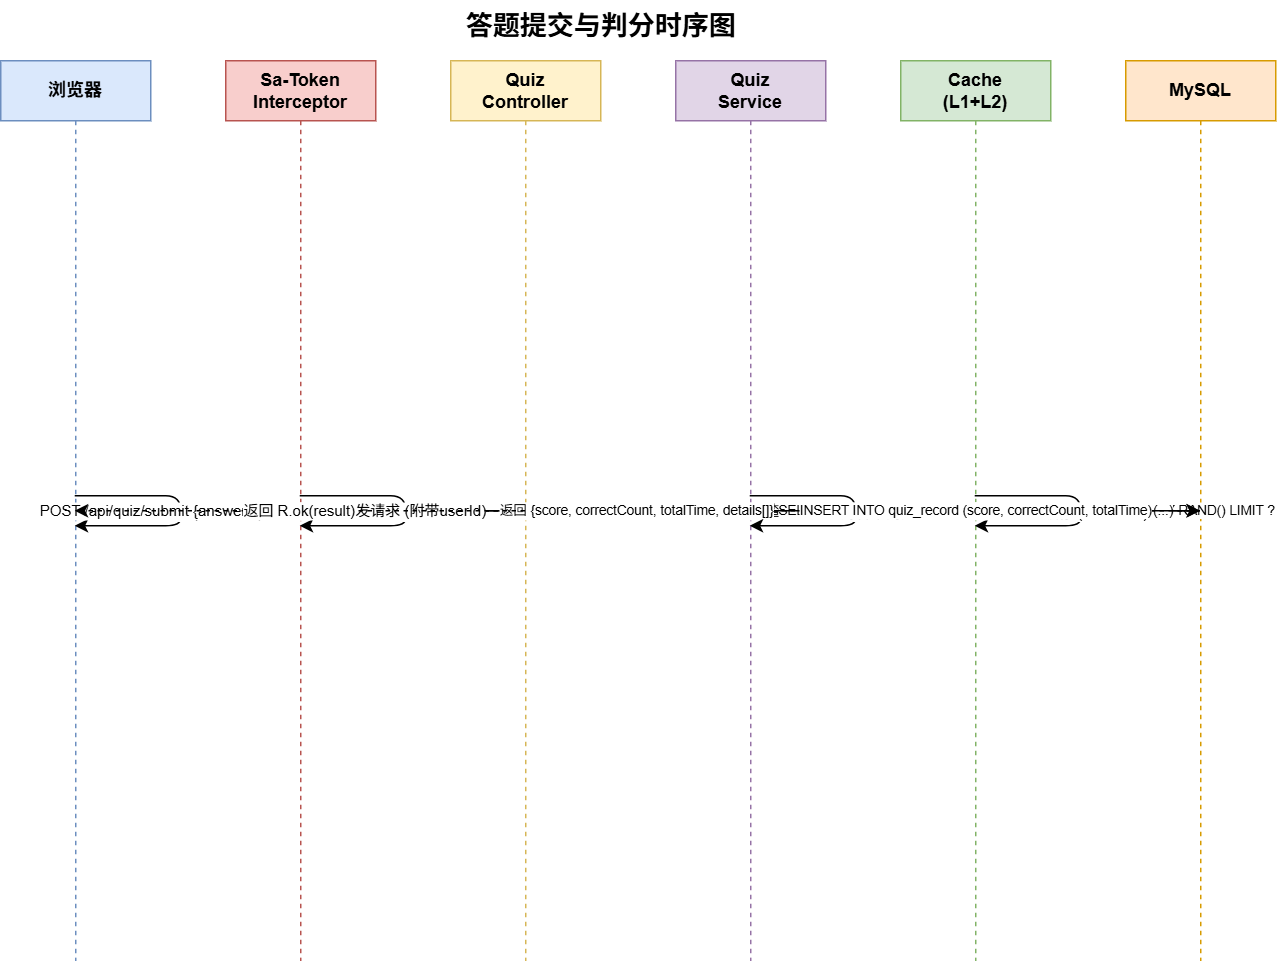

The diagram above was exported from draw.io. Its source (the exported page's mxGraphModel, read from the mxfile embedded in the PNG):
<mxGraphModel dx="1202" dy="664" grid="1" gridSize="10" guides="1" tooltips="1" connect="1" arrows="1" fold="1" page="1" pageScale="1" pageWidth="1000" pageHeight="700" math="0" shadow="0">
  <root>
    <mxCell id="0" />
    <mxCell id="1" parent="0" />
    <mxCell id="title" parent="1" style="text;html=1;fontSize=18;fontStyle=1;align=center;" value="答题提交与判分时序图" vertex="1">
      <mxGeometry height="30" width="300" x="300" y="10" as="geometry" />
    </mxCell>
    <mxCell id="p1" parent="1" style="shape=umlLifeline;perimeter=lifelinePerimeter;whiteSpace=wrap;html=1;container=0;fillColor=#dae8fc;strokeColor=#6c8ebf;size=40;" value="&lt;b&gt;浏览器&lt;/b&gt;" vertex="1">
      <mxGeometry height="600" width="100" x="50" y="50" as="geometry" />
    </mxCell>
    <mxCell id="p2" parent="1" style="shape=umlLifeline;perimeter=lifelinePerimeter;whiteSpace=wrap;html=1;container=0;fillColor=#f8cecc;strokeColor=#b85450;size=40;" value="&lt;b&gt;Sa-Token&lt;br&gt;Interceptor&lt;/b&gt;" vertex="1">
      <mxGeometry height="600" width="100" x="200" y="50" as="geometry" />
    </mxCell>
    <mxCell id="p3" parent="1" style="shape=umlLifeline;perimeter=lifelinePerimeter;whiteSpace=wrap;html=1;container=0;fillColor=#fff2cc;strokeColor=#d6b656;size=40;" value="&lt;b&gt;Quiz&lt;br&gt;Controller&lt;/b&gt;" vertex="1">
      <mxGeometry height="600" width="100" x="350" y="50" as="geometry" />
    </mxCell>
    <mxCell id="p4" parent="1" style="shape=umlLifeline;perimeter=lifelinePerimeter;whiteSpace=wrap;html=1;container=0;fillColor=#e1d5e7;strokeColor=#9673a6;size=40;" value="&lt;b&gt;Quiz&lt;br&gt;Service&lt;/b&gt;" vertex="1">
      <mxGeometry height="600" width="100" x="500" y="50" as="geometry" />
    </mxCell>
    <mxCell id="p5" parent="1" style="shape=umlLifeline;perimeter=lifelinePerimeter;whiteSpace=wrap;html=1;container=0;fillColor=#d5e8d4;strokeColor=#82b366;size=40;" value="&lt;b&gt;Cache&lt;br&gt;(L1+L2)&lt;/b&gt;" vertex="1">
      <mxGeometry height="600" width="100" x="650" y="50" as="geometry" />
    </mxCell>
    <mxCell id="p6" parent="1" style="shape=umlLifeline;perimeter=lifelinePerimeter;whiteSpace=wrap;html=1;container=0;fillColor=#ffe6cc;strokeColor=#d79b00;size=40;" value="&lt;b&gt;MySQL&lt;/b&gt;" vertex="1">
      <mxGeometry height="600" width="100" x="800" y="50" as="geometry" />
    </mxCell>
    <mxCell id="m1" edge="1" parent="1" source="p1" style="html=1;fontSize=10;" target="p2" value="GET /api/quiz/questions">
      <mxGeometry relative="1" as="geometry">
        <mxPoint y="120" as="sourcePoint" />
        <mxPoint y="120" as="targetPoint" />
      </mxGeometry>
    </mxCell>
    <mxCell id="m2" edge="1" parent="1" source="p2" style="html=1;fontSize=10;" target="p3" value="转发请求 (GET公开)">
      <mxGeometry relative="1" as="geometry">
        <mxPoint y="140" as="sourcePoint" />
        <mxPoint y="140" as="targetPoint" />
      </mxGeometry>
    </mxCell>
    <mxCell id="m3" edge="1" parent="1" source="p3" style="html=1;fontSize=10;" target="p4" value="getRandomQuestions(count)">
      <mxGeometry relative="1" as="geometry">
        <mxPoint y="160" as="sourcePoint" />
        <mxPoint y="160" as="targetPoint" />
      </mxGeometry>
    </mxCell>
    <mxCell id="m4" edge="1" parent="1" source="p4" style="html=1;fontSize=10;" target="p5" value="查询二级缓存: quizQuestions">
      <mxGeometry relative="1" as="geometry">
        <mxPoint y="180" as="sourcePoint" />
        <mxPoint y="180" as="targetPoint" />
      </mxGeometry>
    </mxCell>
    <mxCell id="m5" edge="1" parent="1" source="p5" style="html=1;fontSize=9;" target="p6" value="SELECT * FROM quiz_questions ORDER BY RAND() LIMIT ?">
      <mxGeometry relative="1" as="geometry">
        <mxPoint y="210" as="sourcePoint" />
        <mxPoint y="210" as="targetPoint" />
      </mxGeometry>
    </mxCell>
    <mxCell id="m6" edge="1" parent="1" source="p6" style="html=1;fontSize=10;dashed=1;" target="p5" value="返回题目列表">
      <mxGeometry relative="1" as="geometry">
        <mxPoint y="230" as="sourcePoint" />
        <mxPoint y="230" as="targetPoint" />
      </mxGeometry>
    </mxCell>
    <mxCell id="m7" edge="1" parent="1" source="p5" style="html=1;fontSize=10;" target="p5" value="写入缓存 (TTL=12h)">
      <mxGeometry relative="1" as="geometry">
        <mxPoint y="250" as="sourcePoint" />
        <mxPoint y="250" as="targetPoint" />
      </mxGeometry>
    </mxCell>
    <mxCell id="m8" edge="1" parent="1" source="p5" style="html=1;fontSize=10;dashed=1;" target="p4" value="返回题目列表 (不含答案)">
      <mxGeometry relative="1" as="geometry">
        <mxPoint y="270" as="sourcePoint" />
        <mxPoint y="270" as="targetPoint" />
      </mxGeometry>
    </mxCell>
    <mxCell id="m9" edge="1" parent="1" source="p4" style="html=1;fontSize=10;dashed=1;" target="p3" value="返回 R.ok(questions)">
      <mxGeometry relative="1" as="geometry">
        <mxPoint y="290" as="sourcePoint" />
        <mxPoint y="290" as="targetPoint" />
      </mxGeometry>
    </mxCell>
    <mxCell id="m10" edge="1" parent="1" source="p3" style="html=1;fontSize=10;dashed=1;" target="p1" value="返回题目列表">
      <mxGeometry relative="1" as="geometry">
        <mxPoint y="310" as="sourcePoint" />
        <mxPoint y="310" as="targetPoint" />
      </mxGeometry>
    </mxCell>
    <mxCell id="self1" edge="1" parent="1" source="p1" style="html=1;fontSize=10;" target="p1" value="用户逐题作答 (前端计时)">
      <mxGeometry relative="1" as="geometry">
        <mxPoint y="340" as="sourcePoint" />
        <mxPoint y="340" as="targetPoint" />
      </mxGeometry>
    </mxCell>
    <mxCell id="m11" edge="1" parent="1" source="p1" style="html=1;fontSize=10;" target="p2" value="POST /api/quiz/submit {answers[], totalTime}">
      <mxGeometry relative="1" as="geometry">
        <mxPoint y="380" as="sourcePoint" />
        <mxPoint y="380" as="targetPoint" />
      </mxGeometry>
    </mxCell>
    <mxCell id="m12" edge="1" parent="1" source="p2" style="html=1;fontSize=10;" target="p2" value="校验 Token">
      <mxGeometry relative="1" as="geometry">
        <mxPoint y="400" as="sourcePoint" />
        <mxPoint y="400" as="targetPoint" />
      </mxGeometry>
    </mxCell>
    <mxCell id="m13" edge="1" parent="1" source="p2" style="html=1;fontSize=10;" target="p3" value="转发请求 (附带userId)">
      <mxGeometry relative="1" as="geometry">
        <mxPoint y="420" as="sourcePoint" />
        <mxPoint y="420" as="targetPoint" />
      </mxGeometry>
    </mxCell>
    <mxCell id="m14" edge="1" parent="1" source="p3" style="html=1;fontSize=10;" target="p4" value="submitQuiz(userId, answers, totalTime)">
      <mxGeometry relative="1" as="geometry">
        <mxPoint y="450" as="sourcePoint" />
        <mxPoint y="450" as="targetPoint" />
      </mxGeometry>
    </mxCell>
    <mxCell id="m15" edge="1" parent="1" source="p4" style="html=1;fontSize=10;" target="p4" value="逐题比对答案判分">
      <mxGeometry relative="1" as="geometry">
        <mxPoint y="480" as="sourcePoint" />
        <mxPoint y="480" as="targetPoint" />
      </mxGeometry>
    </mxCell>
    <mxCell id="m16" edge="1" parent="1" source="p4" style="html=1;fontSize=9;" target="p6" value="SELECT correct_answer FROM quiz_questions WHERE id IN (...)">
      <mxGeometry relative="1" as="geometry">
        <mxPoint y="510" as="sourcePoint" />
        <mxPoint y="510" as="targetPoint" />
      </mxGeometry>
    </mxCell>
    <mxCell id="m17" edge="1" parent="1" source="p6" style="html=1;fontSize=10;dashed=1;" target="p4" value="返回正确答案">
      <mxGeometry relative="1" as="geometry">
        <mxPoint y="530" as="sourcePoint" />
        <mxPoint y="530" as="targetPoint" />
      </mxGeometry>
    </mxCell>
    <mxCell id="m18" edge="1" parent="1" source="p4" style="html=1;fontSize=9;" target="p6" value="INSERT INTO quiz_record (score, correctCount, totalTime)">
      <mxGeometry relative="1" as="geometry">
        <mxPoint y="560" as="sourcePoint" />
        <mxPoint y="560" as="targetPoint" />
      </mxGeometry>
    </mxCell>
    <mxCell id="m19" edge="1" parent="1" source="p4" style="html=1;fontSize=9;dashed=1;" target="p3" value="返回 {score, correctCount, totalTime, details[]}">
      <mxGeometry relative="1" as="geometry">
        <mxPoint y="590" as="sourcePoint" />
        <mxPoint y="590" as="targetPoint" />
      </mxGeometry>
    </mxCell>
    <mxCell id="m20" edge="1" parent="1" source="p3" style="html=1;fontSize=10;dashed=1;" target="p1" value="返回 R.ok(result)">
      <mxGeometry relative="1" as="geometry">
        <mxPoint y="620" as="sourcePoint" />
        <mxPoint y="620" as="targetPoint" />
      </mxGeometry>
    </mxCell>
  </root>
</mxGraphModel>